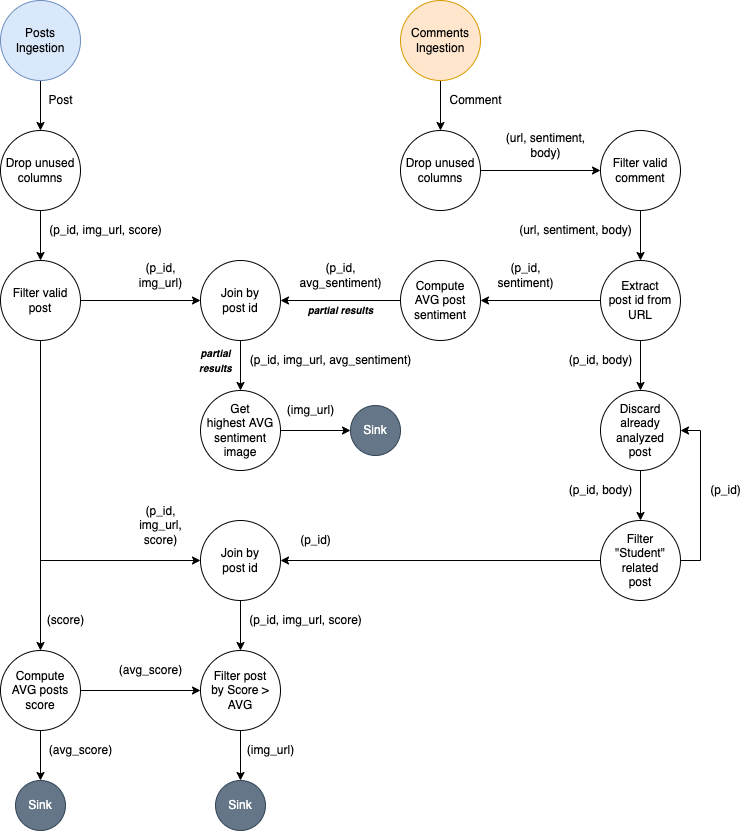

The diagram above was exported from draw.io. Its source (the exported page's mxGraphModel, read from the mxfile embedded in the PNG):
<mxGraphModel dx="1135" dy="690" grid="1" gridSize="10" guides="1" tooltips="1" connect="1" arrows="1" fold="1" page="1" pageScale="1" pageWidth="827" pageHeight="1169" math="0" shadow="0">
  <root>
    <mxCell id="0" />
    <mxCell id="1" parent="0" />
    <mxCell id="8LuenXM5auG5nZZwSp7b-4" style="edgeStyle=orthogonalEdgeStyle;rounded=0;orthogonalLoop=1;jettySize=auto;html=1;" edge="1" parent="1" source="K_Vqy9ZggZsy6Cn6XvWI-1" target="8LuenXM5auG5nZZwSp7b-2">
      <mxGeometry relative="1" as="geometry" />
    </mxCell>
    <mxCell id="K_Vqy9ZggZsy6Cn6XvWI-1" value="Posts&lt;br&gt;Ingestion" style="ellipse;whiteSpace=wrap;html=1;aspect=fixed;fillColor=#dae8fc;strokeColor=#6c8ebf;" parent="1" vertex="1">
      <mxGeometry x="40" y="40" width="80" height="80" as="geometry" />
    </mxCell>
    <mxCell id="K_Vqy9ZggZsy6Cn6XvWI-3" value="Post" style="text;html=1;align=center;verticalAlign=middle;resizable=0;points=[];autosize=1;strokeColor=none;fillColor=none;fontStyle=0" parent="1" vertex="1">
      <mxGeometry x="80" y="130" width="40" height="20" as="geometry" />
    </mxCell>
    <mxCell id="8LuenXM5auG5nZZwSp7b-5" style="edgeStyle=orthogonalEdgeStyle;rounded=0;orthogonalLoop=1;jettySize=auto;html=1;" edge="1" parent="1" source="K_Vqy9ZggZsy6Cn6XvWI-6" target="LEWrsPfIBsaWR34w1g9D-1">
      <mxGeometry relative="1" as="geometry" />
    </mxCell>
    <mxCell id="K_Vqy9ZggZsy6Cn6XvWI-6" value="Comments Ingestion" style="ellipse;whiteSpace=wrap;html=1;aspect=fixed;fillColor=#ffe6cc;strokeColor=#d79b00;" parent="1" vertex="1">
      <mxGeometry x="440" y="40" width="80" height="80" as="geometry" />
    </mxCell>
    <mxCell id="K_Vqy9ZggZsy6Cn6XvWI-20" style="edgeStyle=orthogonalEdgeStyle;rounded=0;orthogonalLoop=1;jettySize=auto;html=1;" parent="1" source="K_Vqy9ZggZsy6Cn6XvWI-7" target="K_Vqy9ZggZsy6Cn6XvWI-19" edge="1">
      <mxGeometry relative="1" as="geometry" />
    </mxCell>
    <mxCell id="K_Vqy9ZggZsy6Cn6XvWI-7" value="Filter valid comment" style="ellipse;whiteSpace=wrap;html=1;aspect=fixed;" parent="1" vertex="1">
      <mxGeometry x="640" y="170" width="80" height="80" as="geometry" />
    </mxCell>
    <mxCell id="K_Vqy9ZggZsy6Cn6XvWI-8" value="Comment" style="text;html=1;align=center;verticalAlign=middle;resizable=0;points=[];autosize=1;strokeColor=none;fillColor=none;" parent="1" vertex="1">
      <mxGeometry x="480" y="130" width="70" height="20" as="geometry" />
    </mxCell>
    <mxCell id="K_Vqy9ZggZsy6Cn6XvWI-16" style="edgeStyle=orthogonalEdgeStyle;rounded=0;orthogonalLoop=1;jettySize=auto;html=1;" parent="1" source="K_Vqy9ZggZsy6Cn6XvWI-9" target="K_Vqy9ZggZsy6Cn6XvWI-15" edge="1">
      <mxGeometry relative="1" as="geometry" />
    </mxCell>
    <mxCell id="K_Vqy9ZggZsy6Cn6XvWI-73" style="edgeStyle=orthogonalEdgeStyle;rounded=0;orthogonalLoop=1;jettySize=auto;html=1;fontSize=10;" parent="1" source="K_Vqy9ZggZsy6Cn6XvWI-9" target="K_Vqy9ZggZsy6Cn6XvWI-54" edge="1">
      <mxGeometry relative="1" as="geometry" />
    </mxCell>
    <mxCell id="K_Vqy9ZggZsy6Cn6XvWI-9" value="Compute&lt;br&gt;AVG posts score" style="ellipse;whiteSpace=wrap;html=1;aspect=fixed;" parent="1" vertex="1">
      <mxGeometry x="40" y="690" width="80" height="80" as="geometry" />
    </mxCell>
    <mxCell id="K_Vqy9ZggZsy6Cn6XvWI-26" style="edgeStyle=orthogonalEdgeStyle;rounded=0;orthogonalLoop=1;jettySize=auto;html=1;" parent="1" source="K_Vqy9ZggZsy6Cn6XvWI-12" target="K_Vqy9ZggZsy6Cn6XvWI-9" edge="1">
      <mxGeometry relative="1" as="geometry" />
    </mxCell>
    <mxCell id="K_Vqy9ZggZsy6Cn6XvWI-33" style="edgeStyle=orthogonalEdgeStyle;rounded=0;orthogonalLoop=1;jettySize=auto;html=1;" parent="1" source="K_Vqy9ZggZsy6Cn6XvWI-12" target="K_Vqy9ZggZsy6Cn6XvWI-28" edge="1">
      <mxGeometry relative="1" as="geometry" />
    </mxCell>
    <mxCell id="K_Vqy9ZggZsy6Cn6XvWI-67" style="edgeStyle=orthogonalEdgeStyle;rounded=0;orthogonalLoop=1;jettySize=auto;html=1;fontSize=10;" parent="1" source="K_Vqy9ZggZsy6Cn6XvWI-12" target="K_Vqy9ZggZsy6Cn6XvWI-64" edge="1">
      <mxGeometry relative="1" as="geometry">
        <Array as="points">
          <mxPoint x="80" y="600" />
        </Array>
      </mxGeometry>
    </mxCell>
    <mxCell id="K_Vqy9ZggZsy6Cn6XvWI-12" value="Filter valid post" style="ellipse;whiteSpace=wrap;html=1;aspect=fixed;" parent="1" vertex="1">
      <mxGeometry x="40" y="300" width="80" height="80" as="geometry" />
    </mxCell>
    <mxCell id="K_Vqy9ZggZsy6Cn6XvWI-15" value="Sink" style="ellipse;whiteSpace=wrap;html=1;aspect=fixed;fillColor=#647687;fontColor=#ffffff;strokeColor=#314354;" parent="1" vertex="1">
      <mxGeometry x="55" y="820" width="50" height="50" as="geometry" />
    </mxCell>
    <mxCell id="K_Vqy9ZggZsy6Cn6XvWI-17" value="(avg_score)" style="text;html=1;align=center;verticalAlign=middle;resizable=0;points=[];autosize=1;strokeColor=none;fillColor=none;" parent="1" vertex="1">
      <mxGeometry x="150" y="700" width="80" height="20" as="geometry" />
    </mxCell>
    <mxCell id="K_Vqy9ZggZsy6Cn6XvWI-23" style="edgeStyle=orthogonalEdgeStyle;rounded=0;orthogonalLoop=1;jettySize=auto;html=1;" parent="1" source="K_Vqy9ZggZsy6Cn6XvWI-19" target="K_Vqy9ZggZsy6Cn6XvWI-22" edge="1">
      <mxGeometry relative="1" as="geometry" />
    </mxCell>
    <mxCell id="K_Vqy9ZggZsy6Cn6XvWI-50" style="edgeStyle=orthogonalEdgeStyle;rounded=0;orthogonalLoop=1;jettySize=auto;html=1;fontSize=10;" parent="1" source="K_Vqy9ZggZsy6Cn6XvWI-19" target="K_Vqy9ZggZsy6Cn6XvWI-49" edge="1">
      <mxGeometry relative="1" as="geometry" />
    </mxCell>
    <mxCell id="K_Vqy9ZggZsy6Cn6XvWI-19" value="Extract&lt;br&gt;post id from URL" style="ellipse;whiteSpace=wrap;html=1;aspect=fixed;" parent="1" vertex="1">
      <mxGeometry x="640" y="300" width="80" height="80" as="geometry" />
    </mxCell>
    <mxCell id="K_Vqy9ZggZsy6Cn6XvWI-21" value="(url, sentiment, body)" style="text;html=1;align=center;verticalAlign=middle;resizable=0;points=[];autosize=1;strokeColor=none;fillColor=none;" parent="1" vertex="1">
      <mxGeometry x="550" y="260" width="130" height="20" as="geometry" />
    </mxCell>
    <mxCell id="K_Vqy9ZggZsy6Cn6XvWI-30" style="edgeStyle=orthogonalEdgeStyle;rounded=0;orthogonalLoop=1;jettySize=auto;html=1;" parent="1" source="K_Vqy9ZggZsy6Cn6XvWI-22" target="K_Vqy9ZggZsy6Cn6XvWI-28" edge="1">
      <mxGeometry relative="1" as="geometry" />
    </mxCell>
    <mxCell id="K_Vqy9ZggZsy6Cn6XvWI-22" value="Compute&lt;br&gt;AVG post sentiment" style="ellipse;whiteSpace=wrap;html=1;aspect=fixed;" parent="1" vertex="1">
      <mxGeometry x="440" y="300" width="80" height="80" as="geometry" />
    </mxCell>
    <mxCell id="K_Vqy9ZggZsy6Cn6XvWI-24" value="(p_id,&lt;br&gt;sentiment)" style="text;html=1;align=center;verticalAlign=middle;resizable=0;points=[];autosize=1;strokeColor=none;fillColor=none;" parent="1" vertex="1">
      <mxGeometry x="530" y="300" width="70" height="30" as="geometry" />
    </mxCell>
    <mxCell id="K_Vqy9ZggZsy6Cn6XvWI-36" style="edgeStyle=orthogonalEdgeStyle;rounded=0;orthogonalLoop=1;jettySize=auto;html=1;" parent="1" source="K_Vqy9ZggZsy6Cn6XvWI-28" target="K_Vqy9ZggZsy6Cn6XvWI-35" edge="1">
      <mxGeometry relative="1" as="geometry" />
    </mxCell>
    <mxCell id="K_Vqy9ZggZsy6Cn6XvWI-28" value="Join by&lt;br&gt;post id" style="ellipse;whiteSpace=wrap;html=1;aspect=fixed;" parent="1" vertex="1">
      <mxGeometry x="240" y="300" width="80" height="80" as="geometry" />
    </mxCell>
    <mxCell id="K_Vqy9ZggZsy6Cn6XvWI-31" value="(p_id,&lt;br&gt;avg_sentiment)" style="text;html=1;align=center;verticalAlign=middle;resizable=0;points=[];autosize=1;strokeColor=none;fillColor=none;" parent="1" vertex="1">
      <mxGeometry x="330" y="300" width="100" height="30" as="geometry" />
    </mxCell>
    <mxCell id="K_Vqy9ZggZsy6Cn6XvWI-34" value="(p_id,&lt;br&gt;img_url,&lt;br&gt;score)" style="text;html=1;align=center;verticalAlign=middle;resizable=0;points=[];autosize=1;strokeColor=none;fillColor=none;" parent="1" vertex="1">
      <mxGeometry x="170" y="540" width="60" height="50" as="geometry" />
    </mxCell>
    <mxCell id="K_Vqy9ZggZsy6Cn6XvWI-48" style="edgeStyle=orthogonalEdgeStyle;rounded=0;orthogonalLoop=1;jettySize=auto;html=1;fontSize=10;" parent="1" source="K_Vqy9ZggZsy6Cn6XvWI-35" target="K_Vqy9ZggZsy6Cn6XvWI-45" edge="1">
      <mxGeometry relative="1" as="geometry" />
    </mxCell>
    <mxCell id="K_Vqy9ZggZsy6Cn6XvWI-35" value="Get&lt;br&gt;highest AVG sentiment image" style="ellipse;whiteSpace=wrap;html=1;aspect=fixed;" parent="1" vertex="1">
      <mxGeometry x="240" y="430" width="80" height="80" as="geometry" />
    </mxCell>
    <mxCell id="K_Vqy9ZggZsy6Cn6XvWI-37" value="(p_id, img_url, avg_sentiment)" style="text;html=1;align=center;verticalAlign=middle;resizable=0;points=[];autosize=1;strokeColor=none;fillColor=none;" parent="1" vertex="1">
      <mxGeometry x="280" y="390" width="180" height="20" as="geometry" />
    </mxCell>
    <mxCell id="K_Vqy9ZggZsy6Cn6XvWI-41" value="&lt;font style=&quot;font-size: 10px;&quot;&gt;partial results&lt;/font&gt;" style="text;html=1;align=center;verticalAlign=middle;resizable=0;points=[];autosize=1;strokeColor=none;fillColor=none;fontStyle=3" parent="1" vertex="1">
      <mxGeometry x="340" y="340" width="80" height="20" as="geometry" />
    </mxCell>
    <mxCell id="K_Vqy9ZggZsy6Cn6XvWI-44" value="&lt;font style=&quot;font-size: 10px;&quot;&gt;partial&lt;br&gt;results&lt;/font&gt;" style="text;html=1;align=center;verticalAlign=middle;resizable=0;points=[];autosize=1;strokeColor=none;fillColor=none;fontStyle=3" parent="1" vertex="1">
      <mxGeometry x="230" y="380" width="50" height="40" as="geometry" />
    </mxCell>
    <mxCell id="K_Vqy9ZggZsy6Cn6XvWI-45" value="Sink" style="ellipse;whiteSpace=wrap;html=1;aspect=fixed;fillColor=#647687;fontColor=#ffffff;strokeColor=#314354;" parent="1" vertex="1">
      <mxGeometry x="390" y="445" width="50" height="50" as="geometry" />
    </mxCell>
    <mxCell id="K_Vqy9ZggZsy6Cn6XvWI-47" value="(img_url)" style="text;html=1;align=center;verticalAlign=middle;resizable=0;points=[];autosize=1;strokeColor=none;fillColor=none;" parent="1" vertex="1">
      <mxGeometry x="320" y="440" width="60" height="20" as="geometry" />
    </mxCell>
    <mxCell id="K_Vqy9ZggZsy6Cn6XvWI-52" style="edgeStyle=orthogonalEdgeStyle;rounded=0;orthogonalLoop=1;jettySize=auto;html=1;fontSize=10;" parent="1" source="K_Vqy9ZggZsy6Cn6XvWI-49" target="K_Vqy9ZggZsy6Cn6XvWI-51" edge="1">
      <mxGeometry relative="1" as="geometry" />
    </mxCell>
    <mxCell id="K_Vqy9ZggZsy6Cn6XvWI-49" value="Discard&lt;br&gt;already analyzed&lt;br&gt;post" style="ellipse;whiteSpace=wrap;html=1;aspect=fixed;" parent="1" vertex="1">
      <mxGeometry x="640" y="430" width="80" height="80" as="geometry" />
    </mxCell>
    <mxCell id="K_Vqy9ZggZsy6Cn6XvWI-53" style="edgeStyle=orthogonalEdgeStyle;rounded=0;orthogonalLoop=1;jettySize=auto;html=1;fontSize=10;" parent="1" source="K_Vqy9ZggZsy6Cn6XvWI-51" target="K_Vqy9ZggZsy6Cn6XvWI-49" edge="1">
      <mxGeometry relative="1" as="geometry">
        <Array as="points">
          <mxPoint x="740" y="600" />
          <mxPoint x="740" y="470" />
        </Array>
      </mxGeometry>
    </mxCell>
    <mxCell id="K_Vqy9ZggZsy6Cn6XvWI-65" style="edgeStyle=orthogonalEdgeStyle;rounded=0;orthogonalLoop=1;jettySize=auto;html=1;fontSize=10;" parent="1" source="K_Vqy9ZggZsy6Cn6XvWI-51" target="K_Vqy9ZggZsy6Cn6XvWI-64" edge="1">
      <mxGeometry relative="1" as="geometry" />
    </mxCell>
    <mxCell id="K_Vqy9ZggZsy6Cn6XvWI-51" value="Filter&lt;br&gt;&quot;Student&quot; related&lt;br&gt;post" style="ellipse;whiteSpace=wrap;html=1;aspect=fixed;" parent="1" vertex="1">
      <mxGeometry x="640" y="560" width="80" height="80" as="geometry" />
    </mxCell>
    <mxCell id="K_Vqy9ZggZsy6Cn6XvWI-76" style="edgeStyle=orthogonalEdgeStyle;rounded=0;orthogonalLoop=1;jettySize=auto;html=1;fontSize=10;" parent="1" source="K_Vqy9ZggZsy6Cn6XvWI-54" target="K_Vqy9ZggZsy6Cn6XvWI-75" edge="1">
      <mxGeometry relative="1" as="geometry" />
    </mxCell>
    <mxCell id="K_Vqy9ZggZsy6Cn6XvWI-54" value="Filter post&lt;br&gt;by Score &amp;gt; AVG" style="ellipse;whiteSpace=wrap;html=1;aspect=fixed;" parent="1" vertex="1">
      <mxGeometry x="240" y="690" width="80" height="80" as="geometry" />
    </mxCell>
    <mxCell id="K_Vqy9ZggZsy6Cn6XvWI-59" value="(p_id, body)" style="text;html=1;align=center;verticalAlign=middle;resizable=0;points=[];autosize=1;strokeColor=none;fillColor=none;" parent="1" vertex="1">
      <mxGeometry x="600" y="390" width="80" height="20" as="geometry" />
    </mxCell>
    <mxCell id="K_Vqy9ZggZsy6Cn6XvWI-60" value="(p_id)" style="text;html=1;align=center;verticalAlign=middle;resizable=0;points=[];autosize=1;strokeColor=none;fillColor=none;" parent="1" vertex="1">
      <mxGeometry x="740" y="520" width="50" height="20" as="geometry" />
    </mxCell>
    <mxCell id="K_Vqy9ZggZsy6Cn6XvWI-61" value="(p_id, body)" style="text;html=1;align=center;verticalAlign=middle;resizable=0;points=[];autosize=1;strokeColor=none;fillColor=none;" parent="1" vertex="1">
      <mxGeometry x="600" y="520" width="80" height="20" as="geometry" />
    </mxCell>
    <mxCell id="K_Vqy9ZggZsy6Cn6XvWI-62" value="(p_id)" style="text;html=1;align=center;verticalAlign=middle;resizable=0;points=[];autosize=1;strokeColor=none;fillColor=none;" parent="1" vertex="1">
      <mxGeometry x="330" y="570" width="50" height="20" as="geometry" />
    </mxCell>
    <mxCell id="K_Vqy9ZggZsy6Cn6XvWI-68" style="edgeStyle=orthogonalEdgeStyle;rounded=0;orthogonalLoop=1;jettySize=auto;html=1;fontSize=10;" parent="1" source="K_Vqy9ZggZsy6Cn6XvWI-64" target="K_Vqy9ZggZsy6Cn6XvWI-54" edge="1">
      <mxGeometry relative="1" as="geometry" />
    </mxCell>
    <mxCell id="K_Vqy9ZggZsy6Cn6XvWI-64" value="Join by&lt;br&gt;post id" style="ellipse;whiteSpace=wrap;html=1;aspect=fixed;" parent="1" vertex="1">
      <mxGeometry x="240" y="560" width="80" height="80" as="geometry" />
    </mxCell>
    <mxCell id="K_Vqy9ZggZsy6Cn6XvWI-71" value="(p_id,&lt;br&gt;img_url)" style="text;html=1;align=center;verticalAlign=middle;resizable=0;points=[];autosize=1;strokeColor=none;fillColor=none;" parent="1" vertex="1">
      <mxGeometry x="170" y="300" width="60" height="30" as="geometry" />
    </mxCell>
    <mxCell id="K_Vqy9ZggZsy6Cn6XvWI-72" value="(p_id, img_url, score)" style="text;html=1;align=center;verticalAlign=middle;resizable=0;points=[];autosize=1;strokeColor=none;fillColor=none;" parent="1" vertex="1">
      <mxGeometry x="280" y="650" width="130" height="20" as="geometry" />
    </mxCell>
    <mxCell id="K_Vqy9ZggZsy6Cn6XvWI-74" value="(avg_score)" style="text;html=1;align=center;verticalAlign=middle;resizable=0;points=[];autosize=1;strokeColor=none;fillColor=none;" parent="1" vertex="1">
      <mxGeometry x="80" y="780" width="80" height="20" as="geometry" />
    </mxCell>
    <mxCell id="K_Vqy9ZggZsy6Cn6XvWI-75" value="Sink" style="ellipse;whiteSpace=wrap;html=1;aspect=fixed;fillColor=#647687;fontColor=#ffffff;strokeColor=#314354;" parent="1" vertex="1">
      <mxGeometry x="255" y="820" width="50" height="50" as="geometry" />
    </mxCell>
    <mxCell id="K_Vqy9ZggZsy6Cn6XvWI-77" value="(img_url)" style="text;html=1;align=center;verticalAlign=middle;resizable=0;points=[];autosize=1;strokeColor=none;fillColor=none;" parent="1" vertex="1">
      <mxGeometry x="280" y="780" width="60" height="20" as="geometry" />
    </mxCell>
    <mxCell id="K_Vqy9ZggZsy6Cn6XvWI-78" value="(score)" style="text;html=1;align=center;verticalAlign=middle;resizable=0;points=[];autosize=1;strokeColor=none;fillColor=none;" parent="1" vertex="1">
      <mxGeometry x="80" y="650" width="50" height="20" as="geometry" />
    </mxCell>
    <mxCell id="8LuenXM5auG5nZZwSp7b-1" style="edgeStyle=orthogonalEdgeStyle;rounded=0;orthogonalLoop=1;jettySize=auto;html=1;" edge="1" parent="1" source="LEWrsPfIBsaWR34w1g9D-1" target="K_Vqy9ZggZsy6Cn6XvWI-7">
      <mxGeometry relative="1" as="geometry" />
    </mxCell>
    <mxCell id="LEWrsPfIBsaWR34w1g9D-1" value="Drop unused&lt;br&gt;columns" style="ellipse;whiteSpace=wrap;html=1;aspect=fixed;" parent="1" vertex="1">
      <mxGeometry x="440" y="170" width="80" height="80" as="geometry" />
    </mxCell>
    <mxCell id="8LuenXM5auG5nZZwSp7b-3" style="edgeStyle=orthogonalEdgeStyle;rounded=0;orthogonalLoop=1;jettySize=auto;html=1;" edge="1" parent="1" source="8LuenXM5auG5nZZwSp7b-2" target="K_Vqy9ZggZsy6Cn6XvWI-12">
      <mxGeometry relative="1" as="geometry" />
    </mxCell>
    <mxCell id="8LuenXM5auG5nZZwSp7b-2" value="Drop unused&lt;br&gt;columns" style="ellipse;whiteSpace=wrap;html=1;aspect=fixed;" vertex="1" parent="1">
      <mxGeometry x="40" y="170" width="80" height="80" as="geometry" />
    </mxCell>
    <mxCell id="8LuenXM5auG5nZZwSp7b-6" value="(p_id, img_url, score)" style="text;html=1;align=center;verticalAlign=middle;resizable=0;points=[];autosize=1;strokeColor=none;fillColor=none;" vertex="1" parent="1">
      <mxGeometry x="80" y="260" width="130" height="20" as="geometry" />
    </mxCell>
    <mxCell id="8LuenXM5auG5nZZwSp7b-7" value="(url, sentiment,&lt;br&gt;body)" style="text;html=1;align=center;verticalAlign=middle;resizable=0;points=[];autosize=1;strokeColor=none;fillColor=none;" vertex="1" parent="1">
      <mxGeometry x="540" y="170" width="90" height="30" as="geometry" />
    </mxCell>
  </root>
</mxGraphModel>